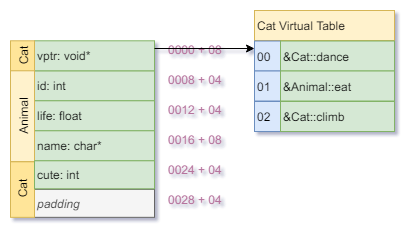

The diagram above was exported from draw.io. Its source (the exported page's mxGraphModel, read from the mxfile embedded in the PNG):
<mxGraphModel dx="4003" dy="838" grid="1" gridSize="10" guides="1" tooltips="1" connect="1" arrows="1" fold="1" page="1" pageScale="1" pageWidth="827" pageHeight="1169" background="#ffffff" math="0" shadow="0">
  <root>
    <mxCell id="0" />
    <mxCell id="1" parent="0" />
    <mxCell id="2" value="id: int" style="rounded=0;whiteSpace=wrap;html=1;align=left;fillColor=#d5e8d4;strokeColor=#82b366;" vertex="1" parent="1">
      <mxGeometry x="-380" y="1402.2999267578125" width="120" height="30" as="geometry" />
    </mxCell>
    <mxCell id="3" value="vptr: void*" style="rounded=0;whiteSpace=wrap;html=1;align=left;fillColor=#d5e8d4;strokeColor=#82b366;" vertex="1" parent="1">
      <mxGeometry x="-380" y="1372.2999267578125" width="120" height="30" as="geometry" />
    </mxCell>
    <mxCell id="4" value="life: float" style="rounded=0;whiteSpace=wrap;html=1;align=left;fillColor=#d5e8d4;strokeColor=#82b366;" vertex="1" parent="1">
      <mxGeometry x="-380" y="1432.2999267578125" width="120" height="30" as="geometry" />
    </mxCell>
    <mxCell id="5" value="name: char*" style="rounded=0;whiteSpace=wrap;html=1;align=left;fillColor=#d5e8d4;strokeColor=#82b366;" vertex="1" parent="1">
      <mxGeometry x="-380" y="1462.2999267578125" width="120" height="30" as="geometry" />
    </mxCell>
    <mxCell id="6" value="Animal" style="rounded=0;whiteSpace=wrap;html=1;align=center;horizontal=0;fillColor=#fff2cc;strokeColor=#d6b656;" vertex="1" parent="1">
      <mxGeometry x="-404" y="1402" width="24" height="91" as="geometry" />
    </mxCell>
    <mxCell id="7" value="&lt;div style=&quot;text-align: right&quot;&gt;&lt;span&gt;&lt;font color=&quot;#b5739d&quot;&gt;0008 + 04&lt;/font&gt;&lt;/span&gt;&lt;/div&gt;" style="text;html=1;resizable=0;points=[];autosize=1;align=right;verticalAlign=top;spacingTop=-4;" vertex="1" parent="1">
      <mxGeometry x="-260" y="1402.2999267578125" width="70" height="20" as="geometry" />
    </mxCell>
    <mxCell id="8" value="&lt;div style=&quot;text-align: right&quot;&gt;&lt;span&gt;0012 + 04&lt;/span&gt;&lt;/div&gt;" style="text;html=1;resizable=0;points=[];autosize=1;align=right;verticalAlign=top;spacingTop=-4;fontColor=#B5739D;" vertex="1" parent="1">
      <mxGeometry x="-260" y="1432.2999267578125" width="70" height="20" as="geometry" />
    </mxCell>
    <mxCell id="9" value="&lt;div style=&quot;text-align: right&quot;&gt;&lt;span&gt;&lt;font color=&quot;#b5739d&quot;&gt;0016 + 08&lt;/font&gt;&lt;/span&gt;&lt;/div&gt;" style="text;html=1;resizable=0;points=[];autosize=1;align=right;verticalAlign=top;spacingTop=-4;" vertex="1" parent="1">
      <mxGeometry x="-260" y="1462.2999267578125" width="70" height="20" as="geometry" />
    </mxCell>
    <mxCell id="10" value="&lt;div style=&quot;text-align: right&quot;&gt;&lt;span&gt;&lt;font color=&quot;#b5739d&quot;&gt;0024 + 04&lt;/font&gt;&lt;/span&gt;&lt;/div&gt;" style="text;html=1;resizable=0;points=[];autosize=1;align=right;verticalAlign=top;spacingTop=-4;" vertex="1" parent="1">
      <mxGeometry x="-260" y="1492.2999267578125" width="70" height="20" as="geometry" />
    </mxCell>
    <mxCell id="11" value="Cat" style="rounded=0;whiteSpace=wrap;html=1;align=center;horizontal=0;fillColor=#FFE599;strokeColor=#d6b656;" vertex="1" parent="1">
      <mxGeometry x="-404" y="1372.2999267578125" width="24" height="30" as="geometry" />
    </mxCell>
    <mxCell id="12" value="&lt;div style=&quot;text-align: right&quot;&gt;&lt;span&gt;&lt;font color=&quot;#b5739d&quot;&gt;0000 + 08&lt;/font&gt;&lt;/span&gt;&lt;/div&gt;" style="text;html=1;resizable=0;points=[];autosize=1;align=right;verticalAlign=top;spacingTop=-4;" vertex="1" parent="1">
      <mxGeometry x="-260" y="1372.2999267578125" width="70" height="20" as="geometry" />
    </mxCell>
    <mxCell id="13" value="&lt;span&gt;Cat Virtual Table&lt;/span&gt;" style="rounded=0;whiteSpace=wrap;html=1;align=left;fillColor=#fff2cc;strokeColor=#d6b656;" vertex="1" parent="1">
      <mxGeometry x="-160" y="1342" width="140" height="30" as="geometry" />
    </mxCell>
    <mxCell id="14" value="00" style="rounded=0;whiteSpace=wrap;html=1;align=left;horizontal=1;fillColor=#dae8fc;strokeColor=#6c8ebf;" vertex="1" parent="1">
      <mxGeometry x="-160" y="1372.5" width="26" height="30" as="geometry" />
    </mxCell>
    <mxCell id="15" value="&amp;amp;Cat::dance" style="rounded=0;whiteSpace=wrap;html=1;align=left;fillColor=#d5e8d4;strokeColor=#82b366;" vertex="1" parent="1">
      <mxGeometry x="-134" y="1372.5" width="114" height="30" as="geometry" />
    </mxCell>
    <mxCell id="16" value="" style="group" vertex="1" connectable="0" parent="1">
      <mxGeometry x="-160" y="1402.5" width="140" height="30" as="geometry" />
    </mxCell>
    <mxCell id="17" value="01" style="rounded=0;whiteSpace=wrap;html=1;align=left;horizontal=1;fillColor=#dae8fc;strokeColor=#6c8ebf;" vertex="1" parent="16">
      <mxGeometry width="26" height="30" as="geometry" />
    </mxCell>
    <mxCell id="18" value="&amp;amp;Animal::eat" style="rounded=0;whiteSpace=wrap;html=1;align=left;fillColor=#d5e8d4;strokeColor=#82b366;" vertex="1" parent="16">
      <mxGeometry x="26" width="114" height="30" as="geometry" />
    </mxCell>
    <mxCell id="19" value="" style="group" vertex="1" connectable="0" parent="1">
      <mxGeometry x="-160" y="1433" width="140" height="30" as="geometry" />
    </mxCell>
    <mxCell id="20" value="02" style="rounded=0;whiteSpace=wrap;html=1;align=left;horizontal=1;fillColor=#dae8fc;strokeColor=#6c8ebf;" vertex="1" parent="19">
      <mxGeometry width="26" height="30" as="geometry" />
    </mxCell>
    <mxCell id="21" value="&amp;amp;Cat::climb" style="rounded=0;whiteSpace=wrap;html=1;align=left;fillColor=#d5e8d4;strokeColor=#82b366;" vertex="1" parent="19">
      <mxGeometry x="26" width="114" height="30" as="geometry" />
    </mxCell>
    <mxCell id="22" value="" style="endArrow=classic;html=1;fontSize=8;fontColor=#B5739D;exitX=1;exitY=0.25;exitDx=0;exitDy=0;entryX=0;entryY=0.25;entryDx=0;entryDy=0;" edge="1" source="3" target="14" parent="1">
      <mxGeometry width="50" height="50" relative="1" as="geometry">
        <mxPoint x="-263" y="1382" as="sourcePoint" />
        <mxPoint x="-159" y="1382" as="targetPoint" />
      </mxGeometry>
    </mxCell>
    <mxCell id="23" value="padding" style="rounded=0;whiteSpace=wrap;html=1;align=left;fillColor=#f5f5f5;strokeColor=#666666;fontColor=#333333;fontStyle=2" vertex="1" parent="1">
      <mxGeometry x="-380" y="1520.8333129882812" width="120" height="28" as="geometry" />
    </mxCell>
    <mxCell id="24" value="&lt;div style=&quot;text-align: right&quot;&gt;&lt;span&gt;&lt;font color=&quot;#b5739d&quot;&gt;0028 + 04&lt;/font&gt;&lt;/span&gt;&lt;/div&gt;" style="text;html=1;resizable=0;points=[];autosize=1;align=right;verticalAlign=top;spacingTop=-4;" vertex="1" parent="1">
      <mxGeometry x="-260" y="1521.8333129882812" width="70" height="20" as="geometry" />
    </mxCell>
    <mxCell id="25" value="Cat" style="rounded=0;whiteSpace=wrap;html=1;align=center;horizontal=0;fillColor=#FFE599;strokeColor=#d6b656;" vertex="1" parent="1">
      <mxGeometry x="-404" y="1493.3333129882812" width="24" height="55.5" as="geometry" />
    </mxCell>
    <mxCell id="26" value="cute: int" style="rounded=0;whiteSpace=wrap;html=1;align=left;fillColor=#d5e8d4;strokeColor=#82b366;" vertex="1" parent="1">
      <mxGeometry x="-380" y="1492.2999267578125" width="120" height="28" as="geometry" />
    </mxCell>
  </root>
</mxGraphModel>